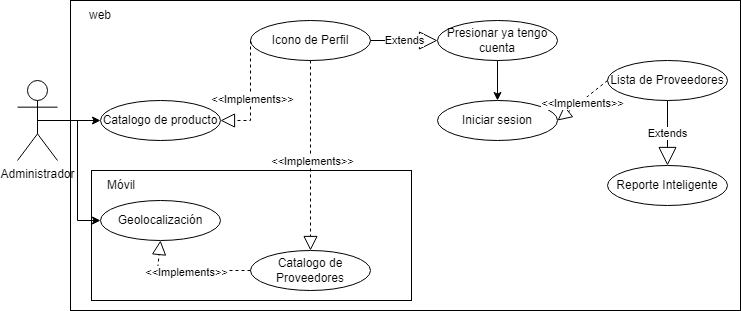

The diagram above was exported from draw.io. Its source (the exported page's mxGraphModel, read from the mxfile embedded in the PNG):
<mxGraphModel dx="1073" dy="621" grid="1" gridSize="10" guides="1" tooltips="1" connect="1" arrows="1" fold="1" page="1" pageScale="1" pageWidth="827" pageHeight="1169" math="0" shadow="0">
  <root>
    <mxCell id="0" />
    <mxCell id="1" parent="0" />
    <mxCell id="mGdpoYKsZOkqOztb_ZLl-21" value="" style="rounded=0;whiteSpace=wrap;html=1;" parent="1" vertex="1">
      <mxGeometry x="73" y="80" width="670" height="310" as="geometry" />
    </mxCell>
    <mxCell id="mGdpoYKsZOkqOztb_ZLl-22" value="" style="rounded=0;whiteSpace=wrap;html=1;" parent="1" vertex="1">
      <mxGeometry x="94" y="250" width="320" height="130" as="geometry" />
    </mxCell>
    <mxCell id="mGdpoYKsZOkqOztb_ZLl-23" value="Catalogo de producto" style="ellipse;whiteSpace=wrap;html=1;" parent="1" vertex="1">
      <mxGeometry x="103" y="180" width="120" height="40" as="geometry" />
    </mxCell>
    <mxCell id="mGdpoYKsZOkqOztb_ZLl-24" value="Icono de Perfil" style="ellipse;whiteSpace=wrap;html=1;" parent="1" vertex="1">
      <mxGeometry x="253" y="100" width="120" height="40" as="geometry" />
    </mxCell>
    <mxCell id="mGdpoYKsZOkqOztb_ZLl-25" value="Presionar ya tengo cuenta" style="ellipse;whiteSpace=wrap;html=1;" parent="1" vertex="1">
      <mxGeometry x="440" y="100" width="120" height="40" as="geometry" />
    </mxCell>
    <mxCell id="mGdpoYKsZOkqOztb_ZLl-26" value="Extends" style="endArrow=block;endSize=16;endFill=0;html=1;rounded=0;exitX=1;exitY=0.5;exitDx=0;exitDy=0;entryX=0;entryY=0.5;entryDx=0;entryDy=0;" parent="1" source="mGdpoYKsZOkqOztb_ZLl-24" target="mGdpoYKsZOkqOztb_ZLl-25" edge="1">
      <mxGeometry width="160" relative="1" as="geometry">
        <mxPoint x="313" y="220" as="sourcePoint" />
        <mxPoint x="473" y="220" as="targetPoint" />
        <Array as="points" />
      </mxGeometry>
    </mxCell>
    <mxCell id="mGdpoYKsZOkqOztb_ZLl-27" value="" style="endArrow=block;dashed=1;endFill=0;endSize=12;html=1;rounded=0;entryX=1;entryY=0.5;entryDx=0;entryDy=0;exitX=0;exitY=0.5;exitDx=0;exitDy=0;" parent="1" source="mGdpoYKsZOkqOztb_ZLl-24" target="mGdpoYKsZOkqOztb_ZLl-23" edge="1">
      <mxGeometry width="160" relative="1" as="geometry">
        <mxPoint x="313" y="220" as="sourcePoint" />
        <mxPoint x="473" y="220" as="targetPoint" />
        <Array as="points">
          <mxPoint x="253" y="200" />
        </Array>
      </mxGeometry>
    </mxCell>
    <mxCell id="mGdpoYKsZOkqOztb_ZLl-28" value="&amp;lt;&amp;lt;Implements&amp;gt;&amp;gt;" style="edgeLabel;html=1;align=center;verticalAlign=middle;resizable=0;points=[];" parent="mGdpoYKsZOkqOztb_ZLl-27" connectable="0" vertex="1">
      <mxGeometry x="0.0545" y="1" relative="1" as="geometry">
        <mxPoint as="offset" />
      </mxGeometry>
    </mxCell>
    <mxCell id="mGdpoYKsZOkqOztb_ZLl-29" value="Geolocalización" style="ellipse;whiteSpace=wrap;html=1;" parent="1" vertex="1">
      <mxGeometry x="103" y="280" width="120" height="40" as="geometry" />
    </mxCell>
    <mxCell id="mGdpoYKsZOkqOztb_ZLl-30" value="Catalogo de Proveedores" style="ellipse;whiteSpace=wrap;html=1;" parent="1" vertex="1">
      <mxGeometry x="253" y="330" width="120" height="40" as="geometry" />
    </mxCell>
    <mxCell id="mGdpoYKsZOkqOztb_ZLl-31" value="Móvil" style="text;html=1;align=center;verticalAlign=middle;whiteSpace=wrap;rounded=0;" parent="1" vertex="1">
      <mxGeometry x="94" y="250" width="60" height="30" as="geometry" />
    </mxCell>
    <mxCell id="mGdpoYKsZOkqOztb_ZLl-32" value="" style="endArrow=block;dashed=1;endFill=0;endSize=12;html=1;rounded=0;entryX=0.5;entryY=1;entryDx=0;entryDy=0;exitX=0;exitY=0.5;exitDx=0;exitDy=0;" parent="1" source="mGdpoYKsZOkqOztb_ZLl-30" target="mGdpoYKsZOkqOztb_ZLl-29" edge="1">
      <mxGeometry width="160" relative="1" as="geometry">
        <mxPoint x="264" y="120" as="sourcePoint" />
        <mxPoint x="234" y="200" as="targetPoint" />
        <Array as="points">
          <mxPoint x="160" y="350" />
        </Array>
      </mxGeometry>
    </mxCell>
    <mxCell id="mGdpoYKsZOkqOztb_ZLl-33" value="&amp;lt;&amp;lt;Implements&amp;gt;&amp;gt;" style="edgeLabel;html=1;align=center;verticalAlign=middle;resizable=0;points=[];" parent="mGdpoYKsZOkqOztb_ZLl-32" connectable="0" vertex="1">
      <mxGeometry x="0.0545" y="1" relative="1" as="geometry">
        <mxPoint as="offset" />
      </mxGeometry>
    </mxCell>
    <mxCell id="mGdpoYKsZOkqOztb_ZLl-34" value="" style="endArrow=block;dashed=1;endFill=0;endSize=12;html=1;rounded=0;entryX=0.5;entryY=0;entryDx=0;entryDy=0;exitX=0.5;exitY=1;exitDx=0;exitDy=0;" parent="1" source="mGdpoYKsZOkqOztb_ZLl-24" target="mGdpoYKsZOkqOztb_ZLl-30" edge="1">
      <mxGeometry width="160" relative="1" as="geometry">
        <mxPoint x="293" y="360" as="sourcePoint" />
        <mxPoint x="173" y="340" as="targetPoint" />
        <Array as="points" />
      </mxGeometry>
    </mxCell>
    <mxCell id="mGdpoYKsZOkqOztb_ZLl-35" value="&amp;lt;&amp;lt;Implements&amp;gt;&amp;gt;" style="edgeLabel;html=1;align=center;verticalAlign=middle;resizable=0;points=[];" parent="mGdpoYKsZOkqOztb_ZLl-34" connectable="0" vertex="1">
      <mxGeometry x="0.0545" y="1" relative="1" as="geometry">
        <mxPoint as="offset" />
      </mxGeometry>
    </mxCell>
    <mxCell id="mGdpoYKsZOkqOztb_ZLl-36" value="web" style="text;html=1;align=center;verticalAlign=middle;whiteSpace=wrap;rounded=0;" parent="1" vertex="1">
      <mxGeometry x="73" y="80" width="60" height="30" as="geometry" />
    </mxCell>
    <mxCell id="mGdpoYKsZOkqOztb_ZLl-37" value="Iniciar sesion" style="ellipse;whiteSpace=wrap;html=1;" parent="1" vertex="1">
      <mxGeometry x="440" y="180" width="120" height="40" as="geometry" />
    </mxCell>
    <mxCell id="mGdpoYKsZOkqOztb_ZLl-38" value="" style="endArrow=classic;html=1;rounded=0;exitX=0.5;exitY=1;exitDx=0;exitDy=0;entryX=0.5;entryY=0;entryDx=0;entryDy=0;" parent="1" source="mGdpoYKsZOkqOztb_ZLl-25" target="mGdpoYKsZOkqOztb_ZLl-37" edge="1">
      <mxGeometry width="50" height="50" relative="1" as="geometry">
        <mxPoint x="373" y="330" as="sourcePoint" />
        <mxPoint x="423" y="280" as="targetPoint" />
      </mxGeometry>
    </mxCell>
    <mxCell id="mGdpoYKsZOkqOztb_ZLl-39" value="Lista de Proveedores" style="ellipse;whiteSpace=wrap;html=1;" parent="1" vertex="1">
      <mxGeometry x="610" y="140" width="120" height="40" as="geometry" />
    </mxCell>
    <mxCell id="mGdpoYKsZOkqOztb_ZLl-40" value="Extends" style="endArrow=block;endSize=16;endFill=0;html=1;rounded=0;exitX=0.5;exitY=1;exitDx=0;exitDy=0;entryX=0.5;entryY=0;entryDx=0;entryDy=0;" parent="1" source="mGdpoYKsZOkqOztb_ZLl-39" target="mGdpoYKsZOkqOztb_ZLl-46" edge="1">
      <mxGeometry width="160" relative="1" as="geometry">
        <mxPoint x="323" y="310" as="sourcePoint" />
        <mxPoint x="650" y="250" as="targetPoint" />
      </mxGeometry>
    </mxCell>
    <mxCell id="mGdpoYKsZOkqOztb_ZLl-42" value="Administrador" style="shape=umlActor;verticalLabelPosition=bottom;verticalAlign=top;html=1;outlineConnect=0;" parent="1" vertex="1">
      <mxGeometry x="20" y="160" width="40" height="80" as="geometry" />
    </mxCell>
    <mxCell id="mGdpoYKsZOkqOztb_ZLl-43" value="" style="endArrow=block;dashed=1;endFill=0;endSize=12;html=1;rounded=0;entryX=1;entryY=0.5;entryDx=0;entryDy=0;exitX=0;exitY=0.5;exitDx=0;exitDy=0;" parent="1" source="mGdpoYKsZOkqOztb_ZLl-39" target="mGdpoYKsZOkqOztb_ZLl-37" edge="1">
      <mxGeometry width="160" relative="1" as="geometry">
        <mxPoint x="590" y="270" as="sourcePoint" />
        <mxPoint x="560" y="130" as="targetPoint" />
        <Array as="points" />
      </mxGeometry>
    </mxCell>
    <mxCell id="mGdpoYKsZOkqOztb_ZLl-44" value="&amp;lt;&amp;lt;Implements&amp;gt;&amp;gt;" style="edgeLabel;html=1;align=center;verticalAlign=middle;resizable=0;points=[];" parent="mGdpoYKsZOkqOztb_ZLl-43" connectable="0" vertex="1">
      <mxGeometry x="0.0545" y="1" relative="1" as="geometry">
        <mxPoint as="offset" />
      </mxGeometry>
    </mxCell>
    <mxCell id="mGdpoYKsZOkqOztb_ZLl-45" value="" style="endArrow=classic;html=1;rounded=0;entryX=0;entryY=0.5;entryDx=0;entryDy=0;exitX=0.5;exitY=0.5;exitDx=0;exitDy=0;exitPerimeter=0;" parent="1" source="mGdpoYKsZOkqOztb_ZLl-42" target="mGdpoYKsZOkqOztb_ZLl-23" edge="1">
      <mxGeometry width="50" height="50" relative="1" as="geometry">
        <mxPoint x="430" y="360" as="sourcePoint" />
        <mxPoint x="480" y="310" as="targetPoint" />
      </mxGeometry>
    </mxCell>
    <mxCell id="mGdpoYKsZOkqOztb_ZLl-46" value="Reporte Inteligente" style="ellipse;whiteSpace=wrap;html=1;" parent="1" vertex="1">
      <mxGeometry x="610" y="245" width="120" height="40" as="geometry" />
    </mxCell>
    <mxCell id="mGdpoYKsZOkqOztb_ZLl-48" value="" style="endArrow=classic;html=1;rounded=0;exitX=0.5;exitY=0.5;exitDx=0;exitDy=0;exitPerimeter=0;entryX=0;entryY=0.5;entryDx=0;entryDy=0;" parent="1" source="mGdpoYKsZOkqOztb_ZLl-42" target="mGdpoYKsZOkqOztb_ZLl-29" edge="1">
      <mxGeometry width="50" height="50" relative="1" as="geometry">
        <mxPoint x="50" y="190" as="sourcePoint" />
        <mxPoint x="113" y="290" as="targetPoint" />
        <Array as="points">
          <mxPoint x="80" y="200" />
          <mxPoint x="80" y="300" />
        </Array>
      </mxGeometry>
    </mxCell>
  </root>
</mxGraphModel>